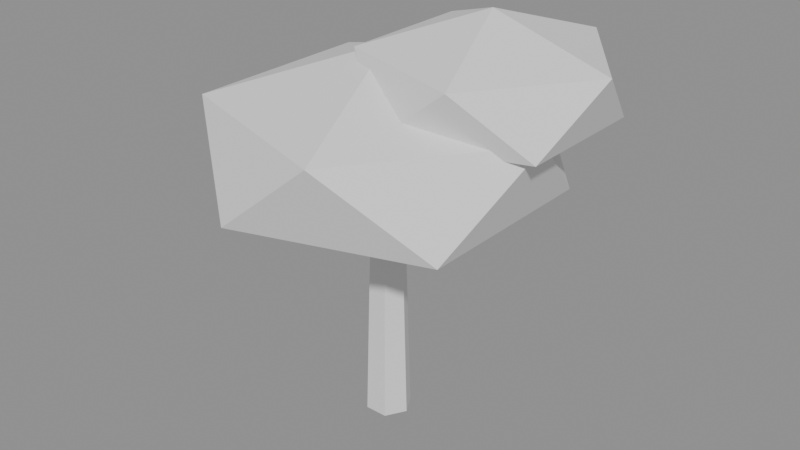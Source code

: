 # Source: specific_aspen.blend  (saved by Blender 5.2.44; exported with 4.5.12 LTS)
import bpy
from mathutils import Matrix  # noqa: F401  (used for matrix-valued properties, if any)

bpy.ops.wm.read_factory_settings(use_empty=True)
scene = bpy.context.scene
scene.name = 'Scene'

# ---- meshes
me_specific_aspen = bpy.data.meshes.new('specific_aspen')
me_specific_aspen.from_pydata([(0.05588, 0.0, 0.0), (0.04098, 0.0, 0.5234), (0.02794, 0.0484, 0.0), (0.02049, 0.03549, 0.5234), (-0.02794, 0.0484, 0.0), (-0.02049, 0.03549, 0.5234), (-0.05588, 6.844e-18, 0.0), (-0.04098, 5.019e-18, 0.5234), (-0.02794, -0.0484, 0.0), (-0.02049, -0.03549, 0.5234), (0.02794, -0.0484, 0.0), (0.02049, -0.03549, 0.5234), (0.0, 0.0, 0.4673), (0.3235, -0.235, 0.5913), (-0.1236, -0.3803, 0.5913), (-0.3999, 0.0, 0.5913), (-0.1236, 0.3803, 0.5913), (0.3235, 0.235, 0.5913), (0.1236, -0.3803, 0.7919), (-0.3235, -0.235, 0.7919), (-0.3235, 0.235, 0.7919), (0.1236, 0.3803, 0.7919), (0.3999, 0.0, 0.7919), (0.0, 0.0, 0.9159), (0.1863, 0.1118, 0.6822), (0.4154, -0.05471, 0.7701), (0.09875, -0.1576, 0.7701), (-0.09696, 0.1118, 0.7701), (0.09875, 0.3811, 0.7701), (0.4154, 0.2782, 0.7701), (0.2738, -0.1576, 0.9122), (-0.04287, -0.05471, 0.9122), (-0.04287, 0.2782, 0.9122), (0.2738, 0.3811, 0.9122), (0.4695, 0.1118, 0.9122), (0.1863, 0.1118, 1.0)], [], [(0, 2, 3, 1), (2, 4, 5, 3), (4, 6, 7, 5), (6, 8, 9, 7), (8, 10, 11, 9), (10, 0, 1, 11), (12, 13, 14), (13, 12, 17), (12, 14, 15), (12, 15, 16), (12, 16, 17), (13, 17, 22), (14, 13, 18), (15, 14, 19), (16, 15, 20), (17, 16, 21), (13, 22, 18), (14, 18, 19), (15, 19, 20), (16, 20, 21), (17, 21, 22), (18, 22, 23), (19, 18, 23), (20, 19, 23), (21, 20, 23), (22, 21, 23), (24, 25, 26), (25, 24, 29), (24, 26, 27), (24, 27, 28), (24, 28, 29), (25, 29, 34), (26, 25, 30), (27, 26, 31), (28, 27, 32), (29, 28, 33), (25, 34, 30), (26, 30, 31), (27, 31, 32), (28, 32, 33), (29, 33, 34), (30, 34, 35), (31, 30, 35), (32, 31, 35), (33, 32, 35), (34, 33, 35)])
_ca = me_specific_aspen.color_attributes.new('mask', 'FLOAT_COLOR', 'POINT')
_ca.data.foreach_set('color', [0.0, 0.0, 0.0, 1.0, 0.0, 0.5234, 0.0, 1.0, 0.0, 0.0, 0.0, 1.0, 0.0, 0.5234, 0.0, 1.0, 0.0, 0.0, 0.0, 1.0, 0.0, 0.5234, 0.0, 1.0, 0.0, 0.0, 0.0, 1.0, 0.0, 0.5234, 0.0, 1.0, 0.0, 0.0, 0.0, 1.0, 0.0, 0.5234, 0.0, 1.0, 0.0, 0.0, 0.0, 1.0, 0.0, 0.5234, 0.0, 1.0, 0.0, 0.4673, 0.0, 1.0, 1.0, 0.5913, 0.0, 1.0, 1.0, 0.5913, 0.0, 1.0, 1.0, 0.5913, 0.0, 1.0, 1.0, 0.5913, 0.0, 1.0, 1.0, 0.5913, 0.0, 1.0, 1.0, 0.7919, 0.0, 1.0, 1.0, 0.7919, 0.0, 1.0, 1.0, 0.7919, 0.0, 1.0, 1.0, 0.7919, 0.0, 1.0, 1.0, 0.7919, 0.0, 1.0, 1.0, 0.9159, 0.0, 1.0, 1.0, 0.6822, 0.0, 1.0, 1.0, 0.7701, 0.0, 1.0, 1.0, 0.7701, 0.0, 1.0, 1.0, 0.7701, 0.0, 1.0, 1.0, 0.7701, 0.0, 1.0, 1.0, 0.7701, 0.0, 1.0, 1.0, 0.9122, 0.0, 1.0, 1.0, 0.9122, 0.0, 1.0, 1.0, 0.9122, 0.0, 1.0, 1.0, 0.9122, 0.0, 1.0, 1.0, 0.9122, 0.0, 1.0, 1.0, 1.0, 0.0, 1.0])
me_specific_aspen.update()

# ---- objects
ob_specific_aspen = bpy.data.objects.new('specific_aspen', me_specific_aspen)

# ---- transforms, parenting, visibility, modifiers, constraints
ob_specific_aspen.location = (0.0, 0.0, 0.0)

# ---- collection membership
scene.collection.objects.link(ob_specific_aspen)

# ---- scene / render settings (as saved in the file)
scene.frame_start = 1; scene.frame_end = 250; scene.frame_set(1)
scene.render.engine = 'BLENDER_EEVEE_NEXT'
scene.render.bake_bias = 0.0
scene.render.bake_samples = 0
scene.render.compositor_device = 'GPU'
scene.eevee.use_volume_custom_range = False
scene.eevee.fast_gi_thickness_near = 0.1
scene.eevee.fast_gi_thickness_far = 0.0
scene.eevee.ray_tracing_options.screen_trace_thickness = 0.1
bpy.context.view_layer.update()

# ---- added for rendering (the .blend has no active camera and no usable light): camera, sun + grey world if the file has none
cam_auto = bpy.data.cameras.new('AutoCamera')
cam_auto.lens = 50.0
cam_auto.sensor_width = 36.0
cam_auto.clip_end = 1000.0
ob_auto_camera = bpy.data.objects.new('AutoCamera', cam_auto)
scene.collection.objects.link(ob_auto_camera)
ob_auto_camera.location = (1.44882, -1.69637, 1.6312)
ob_auto_camera.rotation_euler = (1.09748, -7.21219e-08, 0.694738)
scene.camera = ob_auto_camera
light_auto_sun = bpy.data.lights.new('AutoSun', 'SUN')
light_auto_sun.energy = 3.0
light_auto_sun.angle = 0.0523599
ob_auto_sun = bpy.data.objects.new('AutoSun', light_auto_sun)
scene.collection.objects.link(ob_auto_sun)
ob_auto_sun.rotation_euler = (0.872665, 0.174533, 0.523599)
if scene.world is None:
    world_auto = bpy.data.worlds.new('AutoWorld')
    world_auto.color = (0.3, 0.3, 0.3)
    scene.world = world_auto
bpy.context.view_layer.update()
